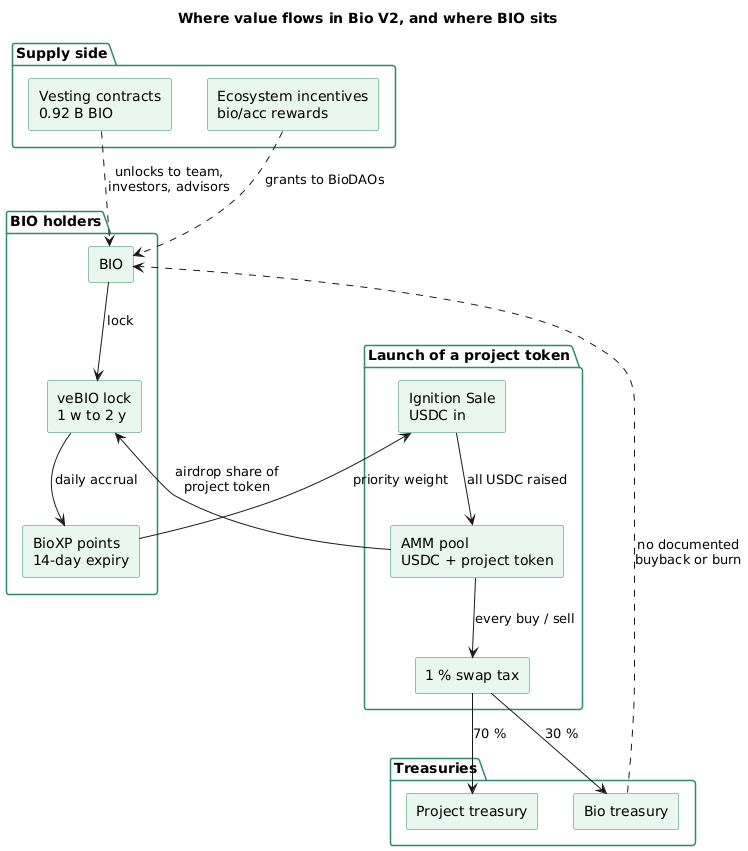

The diagram above was rendered by PlantUML. Its source (embedded in the PNG):
@startuml
title Where value flows in Bio V2, and where BIO sits
skinparam shadowing false
skinparam componentStyle rectangle
skinparam component {
  BackgroundColor #EAF6F0
  BorderColor #2E8B67
}
skinparam package {
  BackgroundColor white
  BorderColor #2E8B67
}

package "BIO holders" {
  [BIO] as bio
  [veBIO lock\n1 w to 2 y] as ve
  [BioXP points\n14-day expiry] as xp
}

package "Launch of a project token" {
  [Ignition Sale\nUSDC in] as sale
  [AMM pool\nUSDC + project token] as pool
  [1 % swap tax] as tax
}

package "Treasuries" {
  [Project treasury] as pt
  [Bio treasury] as bt
}

package "Supply side" {
  [Vesting contracts\n0.92 B BIO] as vest
  [Ecosystem incentives\nbio/acc rewards] as eco
}

bio --> ve : lock
ve --> xp : daily accrual
xp --> sale : priority weight
ve <-- pool : airdrop share of\nproject token
sale --> pool : all USDC raised
pool --> tax : every buy / sell
tax --> pt : 70 %
tax --> bt : 30 %
vest ..> bio : unlocks to team,\ninvestors, advisors
eco ..> bio : grants to BioDAOs
bt ..> bio : no documented\nbuyback or burn
@enduml